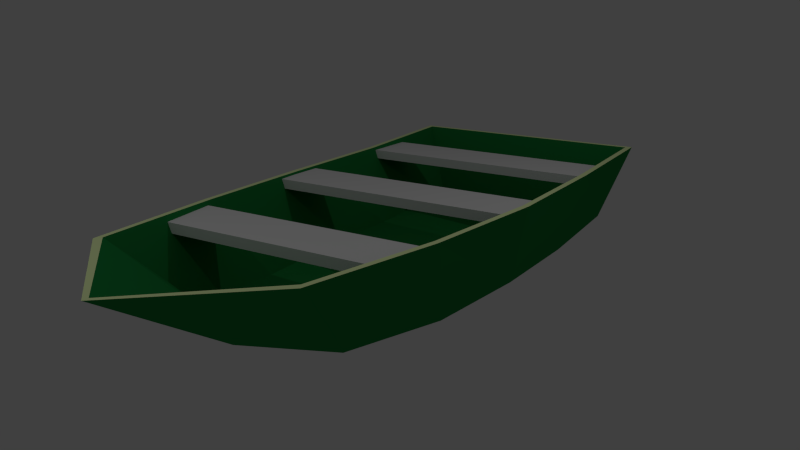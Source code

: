 # Source: boat4.blend  (saved by Blender 2.71.0; exported with 4.5.12 LTS)
import bpy
from mathutils import Matrix  # noqa: F401  (used for matrix-valued properties, if any)

bpy.ops.wm.read_factory_settings(use_empty=True)
scene = bpy.context.scene
scene.name = 'Scene'

# ---- collections
col_collection_1 = bpy.data.collections.new('Collection 1'); scene.collection.children.link(col_collection_1)
col_collection_2 = bpy.data.collections.new('Collection 2'); scene.collection.children.link(col_collection_2)
col_collection_2.hide_render = True
col_collection_2.hide_viewport = True

# ---- materials (node trees are filled in below, after node groups)
mat_seats = bpy.data.materials.new('Seats')
mat_seats.alpha_threshold = 0.0
mat_seats.use_transparent_shadow = False
mat_seats.roughness = 0.5
mat_seats.line_color = (0.0, 0.0, 0.0, 1.0)
mat_hull = bpy.data.materials.new('Hull')
mat_hull.alpha_threshold = 0.0
mat_hull.use_transparent_shadow = False
mat_hull.diffuse_color = (0.015, 0.24, 0.054, 1.0)
mat_hull.roughness = 0.5
mat_hull.line_color = (0.0, 0.0, 0.0, 1.0)
mat_gunwale = bpy.data.materials.new('Gunwale')
mat_gunwale.alpha_threshold = 0.0
mat_gunwale.use_transparent_shadow = False
mat_gunwale.diffuse_color = (0.85, 1.0, 0.5, 1.0)
mat_gunwale.roughness = 0.5
mat_gunwale.line_color = (0.0, 0.0, 0.0, 1.0)

# ---- material node trees

# ---- world
world_world = bpy.data.worlds.new('World'); scene.world = world_world
world_world.color = (0.05088, 0.05088, 0.05088)
world_world.use_sun_shadow = False
world_world.sun_shadow_jitter_overblur = 0.0
world_world.cycles.sampling_method = 'MANUAL'
world_world.cycles.sample_map_resolution = 256

# ---- cameras
cam_camera = bpy.data.cameras.new('Camera')
cam_camera.clip_end = 100.0
cam_camera.lens = 35.0
cam_camera.sensor_width = 32.0
cam_camera.sensor_height = 18.0
cam_camera.ortho_scale = 7.314
cam_camera.dof.focus_distance = 0.0
cam_camera.dof.aperture_fstop = 128.0

# ---- lights
light_lamp_001 = bpy.data.lights.new('Lamp.001', 'POINT')
light_lamp_001.transmission_factor = 0.0
light_lamp_001.cutoff_distance = 30.0
light_lamp_001.energy = 100.0
light_lamp_001.shadow_buffer_clip_start = 1.001
light_lamp_001.shadow_soft_size = 0.1
light_lamp_001.shadow_maximum_resolution = 0.006
light_lamp_001.use_absolute_resolution = True
light_lamp_001.cycles.use_multiple_importance_sampling = False
light_lamp = bpy.data.lights.new('Lamp', 'POINT')
light_lamp.transmission_factor = 0.0
light_lamp.cutoff_distance = 30.0
light_lamp.energy = 100.0
light_lamp.shadow_buffer_clip_start = 1.001
light_lamp.shadow_soft_size = 0.1
light_lamp.shadow_maximum_resolution = 0.006
light_lamp.use_absolute_resolution = True
light_lamp.cycles.use_multiple_importance_sampling = False

# ---- meshes
me_cube_012 = bpy.data.meshes.new('Cube.012')
me_cube_012.from_pydata([(-1.0, -1.0, -1.0), (-1.0, 1.0, -1.0), (1.0, 1.0, -1.0), (1.0, -1.0, -1.0), (-1.0, -1.0, 1.0), (-1.0, 1.0, 1.0), (1.0, 1.0, 1.0), (1.0, -1.0, 1.0), (-0.8408, -13.0, -1.0), (-0.9107, -11.0, -1.0), (0.9107, -11.0, -1.0), (0.8408, -13.0, -1.0), (-0.8408, -13.0, 1.0), (-0.9107, -11.0, 1.0), (0.9107, -11.0, 1.0), (0.8408, -13.0, 1.0), (-1.0, -7.0, -1.0), (-1.0, -5.0, -1.0), (1.0, -5.0, -1.0), (1.0, -7.0, -1.0), (-1.0, -7.0, 1.0), (-1.0, -5.0, 1.0), (1.0, -5.0, 1.0), (1.0, -7.0, 1.0), (0.8353, 3.195, -14.53), (0.631, -13.18, -14.18), (-0.6307, -13.18, -14.18), (-0.8353, 3.195, -14.53), (1.061, 3.835, 2.663), (0.8012, -15.76, 2.491), (-0.7988, -15.76, 2.491), (-1.058, 3.835, 2.663), (1.015, 3.635, 2.663), (0.7669, -15.56, 2.491), (-0.7644, -15.56, 2.491), (-1.012, 3.635, 2.663), (0.7898, 2.995, -13.32), (0.5966, -12.98, -12.98), (-0.5963, -12.98, -12.98), (-0.7898, 2.995, -13.32), (0.8353, -0.8981, -16.42), (0.8353, -4.991, -16.59), (0.7664, -9.084, -16.59), (-0.7663, -9.084, -16.59), (-0.8353, -4.991, -16.59), (-0.8353, -0.8981, -16.42), (1.061, -1.064, 1.63), (1.061, -5.963, 1.458), (0.9732, -10.86, 1.802), (-0.9705, -10.86, 1.802), (-1.058, -5.963, 1.458), (-1.058, -1.064, 1.63), (1.015, -1.164, 1.63), (1.015, -5.963, 1.458), (0.9315, -10.76, 1.802), (-0.9288, -10.76, 1.802), (-1.012, -5.963, 1.458), (-1.012, -1.164, 1.63), (0.7898, -0.9981, -15.22), (0.7898, -4.991, -15.39), (0.7246, -8.984, -15.39), (-0.7245, -8.984, -15.39), (-0.7898, -4.991, -15.39), (-0.7898, -0.9981, -15.22), (5.423e-08, 3.195, -14.53), (0.0001723, -14.36, -14.18), (0.001409, 3.835, 2.663), (0.001236, -18.91, 2.491), (0.001409, 3.635, 2.663), (0.001236, -18.71, 2.491), (1.085e-07, 2.995, -13.32), (0.0001721, -14.16, -12.98), (0.0, -0.8981, -18.31), (0.0, -4.991, -19.35), (5.813e-05, -9.084, -17.93), (5.423e-08, -0.9981, -17.1), (-1.085e-07, -4.991, -18.15), (5.797e-05, -8.984, -16.72)], [], [(4, 5, 1, 0), (5, 6, 2, 1), (6, 7, 3, 2), (7, 4, 0, 3), (0, 1, 2, 3), (7, 6, 5, 4), (12, 13, 9, 8), (13, 14, 10, 9), (14, 15, 11, 10), (15, 12, 8, 11), (8, 9, 10, 11), (15, 14, 13, 12), (20, 21, 17, 16), (21, 22, 18, 17), (22, 23, 19, 18), (23, 20, 16, 19), (16, 17, 18, 19), (23, 22, 21, 20), (74, 65, 26, 43), (49, 30, 34, 55), (42, 48, 29, 25), (65, 67, 30, 26), (45, 51, 31, 27), (66, 64, 27, 31), (55, 34, 38, 61), (67, 29, 33, 69), (66, 31, 35, 68), (46, 28, 32, 52), (77, 61, 38, 71), (69, 33, 37, 71), (68, 35, 39, 70), (52, 32, 36, 58), (64, 72, 45, 27), (72, 73, 44, 45), (73, 74, 43, 44), (31, 51, 57, 35), (51, 50, 56, 57), (50, 49, 55, 56), (24, 28, 46, 40), (40, 46, 47, 41), (41, 47, 48, 42), (26, 30, 49, 43), (43, 49, 50, 44), (44, 50, 51, 45), (35, 57, 63, 39), (57, 56, 62, 63), (56, 55, 61, 62), (29, 48, 54, 33), (48, 47, 53, 54), (47, 46, 52, 53), (70, 39, 63, 75), (75, 63, 62, 76), (76, 62, 61, 77), (33, 54, 60, 37), (54, 53, 59, 60), (53, 52, 58, 59), (42, 25, 65, 74), (25, 29, 67, 65), (28, 24, 64, 66), (30, 67, 69, 34), (28, 66, 68, 32), (60, 77, 71, 37), (34, 69, 71, 38), (32, 68, 70, 36), (24, 40, 72, 64), (40, 41, 73, 72), (41, 42, 74, 73), (36, 70, 75, 58), (58, 75, 76, 59), (59, 76, 77, 60)])
me_cube_012.polygons.foreach_set('material_index', [0, 0, 0, 0, 0, 0, 0, 0, 0, 0, 0, 0, 0, 0, 0, 0, 0, 0, 1, 2, 1, 1, 1, 1, 1, 2, 2, 2, 1, 1, 1, 1, 1, 1, 1, 2, 2, 2, 1, 1, 1, 1, 1, 1, 1, 1, 1, 2, 2, 2, 1, 1, 1, 1, 1, 1, 1, 1, 1, 2, 2, 1, 1, 1, 1, 1, 1, 1, 1, 1])
me_cube_012.materials.append(mat_seats)
me_cube_012.materials.append(mat_hull)
me_cube_012.materials.append(mat_gunwale)
me_cube_012.use_remesh_preserve_volume = False
me_cube_012.use_remesh_preserve_attributes = False
me_cube_012.use_mirror_vertex_groups = False
me_cube_012.update()
me_cube_002 = bpy.data.meshes.new('Cube.002')
me_cube_002.from_pydata([(-1.0, -1.0, -1.0), (-1.0, 1.0, -1.0), (1.0, 1.0, -1.0), (1.0, -1.0, -1.0), (-1.0, -1.0, 1.0), (-1.0, 1.0, 1.0), (1.0, 1.0, 1.0), (1.0, -1.0, 1.0)], [], [(4, 5, 1, 0), (5, 6, 2, 1), (6, 7, 3, 2), (7, 4, 0, 3), (0, 1, 2, 3), (7, 6, 5, 4)])
me_cube_002.use_remesh_preserve_volume = False
me_cube_002.use_remesh_preserve_attributes = False
me_cube_002.use_mirror_vertex_groups = False
me_cube_002.update()
me_cube_001 = bpy.data.meshes.new('Cube.001')
me_cube_001.from_pydata([(-1.0, -1.0, -1.0), (-1.0, 1.0, -1.0), (1.0, 1.0, -1.0), (1.0, -1.0, -1.0), (-1.0, -1.0, 1.0), (-1.0, 1.0, 1.0), (1.0, 1.0, 1.0), (1.0, -1.0, 1.0)], [], [(4, 5, 1, 0), (5, 6, 2, 1), (6, 7, 3, 2), (7, 4, 0, 3), (0, 1, 2, 3), (7, 6, 5, 4)])
me_cube_001.use_remesh_preserve_volume = False
me_cube_001.use_remesh_preserve_attributes = False
me_cube_001.use_mirror_vertex_groups = False
me_cube_001.update()

# ---- objects
ob_lamp_001 = bpy.data.objects.new('Lamp.001', light_lamp_001)
ob_boats = bpy.data.objects.new('Boats', me_cube_012)
ob_lamp = bpy.data.objects.new('Lamp', light_lamp)
ob_camera = bpy.data.objects.new('Camera', cam_camera)
ob_cube_002 = bpy.data.objects.new('Cube.002', me_cube_002)
ob_cube_001 = bpy.data.objects.new('Cube.001', me_cube_001)

# ---- transforms, parenting, visibility, modifiers, constraints
ob_lamp_001.location = (4.739, 0.2, 5.904)
ob_lamp_001.rotation_euler = (0.6503, 0.05522, 1.866)
ob_lamp_001.lock_rotations_4d = False
ob_lamp_001.empty_display_type = 'ARROWS'
ob_lamp_001.color = (0.0, 0.0, 0.0, 0.0)
ob_lamp_001.lineart.crease_threshold = 0.0
ob_boats.location = (0.0, 3.0, -0.397)
ob_boats.scale = (2.198, 0.5, 0.083)
ob_boats.lineart.crease_threshold = 0.0
ob_lamp.location = (-1.9, -6.8, 5.904)
ob_lamp.rotation_euler = (0.6503, 0.05522, 1.866)
ob_lamp.lock_rotations_4d = False
ob_lamp.empty_display_type = 'ARROWS'
ob_lamp.color = (0.0, 0.0, 0.0, 0.0)
ob_lamp.lineart.crease_threshold = 0.0
ob_camera.location = (7.66, -12.06, 3.272)
ob_camera.rotation_euler = (1.284, -4.904e-07, 0.567)
ob_camera.scale = (1.0, 1.0, 1.0)
ob_camera.lock_rotations_4d = False
ob_camera.empty_display_type = 'ARROWS'
ob_camera.color = (0.0, 0.0, 0.0, 0.0)
ob_camera.display_type = 'WIRE'
ob_camera.lineart.crease_threshold = 0.0
ob_cube_002.location = (0.002644, 0.01231, -1.878)
ob_cube_002.scale = (1.843, 4.915, 0.75)
ob_cube_002.lineart.crease_threshold = 0.0
ob_cube_001.location = (0.002644, 0.01231, -1.034)
ob_cube_001.scale = (2.333, 4.915, 0.75)
ob_cube_001.lineart.crease_threshold = 0.0

# ---- collection membership
col_collection_1.objects.link(ob_lamp_001)
col_collection_1.objects.link(ob_boats)
col_collection_1.objects.link(ob_lamp)
col_collection_1.objects.link(ob_camera)
col_collection_2.objects.link(ob_cube_002)
col_collection_2.objects.link(ob_cube_001)

# ---- scene / render settings (as saved in the file)
scene.camera = ob_camera
scene.frame_start = 1; scene.frame_end = 250; scene.frame_set(1)
scene.render.engine = 'BLENDER_EEVEE_NEXT'
scene.render.resolution_percentage = 50
scene.render.dither_intensity = 0.0
scene.cycles.use_denoising = False
scene.cycles.samples = 10
scene.cycles.sampling_pattern = 'TABULATED_SOBOL'
scene.cycles.light_sampling_threshold = 0.0
scene.cycles.use_adaptive_sampling = False
scene.cycles.use_light_tree = False
scene.cycles.blur_glossy = 0.0
scene.cycles.volume_bounces = 1
scene.cycles.pixel_filter_type = 'GAUSSIAN'
scene.cycles.sample_clamp_indirect = 0.0
scene.view_settings.view_transform = 'Standard'
bpy.context.view_layer.update()
